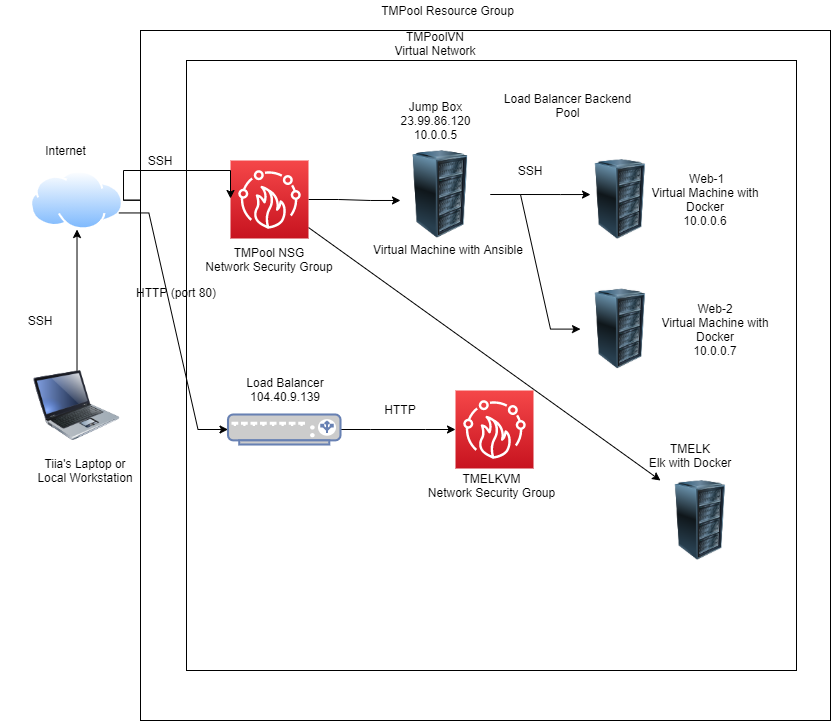

The diagram above was exported from draw.io. Its source (the exported page's mxGraphModel, read from the mxfile embedded in the PNG):
<mxGraphModel dx="1872" dy="706" grid="1" gridSize="10" guides="1" tooltips="1" connect="1" arrows="1" fold="1" page="1" pageScale="1" pageWidth="850" pageHeight="1100" math="0" shadow="0">
  <root>
    <mxCell id="0" />
    <mxCell id="1" parent="0" />
    <mxCell id="7dybmMF7_yTTKltbAER8-31" value="" style="whiteSpace=wrap;html=1;aspect=fixed;" parent="1" vertex="1">
      <mxGeometry x="370" y="110" width="370" height="370" as="geometry" />
    </mxCell>
    <mxCell id="7dybmMF7_yTTKltbAER8-19" value="" style="rounded=0;whiteSpace=wrap;html=1;" parent="1" vertex="1">
      <mxGeometry x="525" y="150" width="130" height="230" as="geometry" />
    </mxCell>
    <mxCell id="7dybmMF7_yTTKltbAER8-17" value="" style="whiteSpace=wrap;html=1;aspect=fixed;" parent="1" vertex="1">
      <mxGeometry x="500" y="160" width="220" height="220" as="geometry" />
    </mxCell>
    <mxCell id="7dybmMF7_yTTKltbAER8-54" value="" style="edgeStyle=none;rounded=0;orthogonalLoop=1;jettySize=auto;html=1;" parent="1" source="pddkF0yGXbwhX2vcwr4g-1" target="uqrmniqsi_8sX4vylKoB-4" edge="1">
      <mxGeometry relative="1" as="geometry" />
    </mxCell>
    <mxCell id="pddkF0yGXbwhX2vcwr4g-1" value="" style="image;html=1;image=img/lib/clip_art/computers/Laptop_128x128.png" parent="1" vertex="1">
      <mxGeometry x="1.5100000000000104" y="380" width="90" height="70" as="geometry" />
    </mxCell>
    <mxCell id="7dybmMF7_yTTKltbAER8-35" style="edgeStyle=entityRelationEdgeStyle;rounded=0;orthogonalLoop=1;jettySize=auto;html=1;" parent="1" source="uqrmniqsi_8sX4vylKoB-4" target="uqrmniqsi_8sX4vylKoB-3" edge="1">
      <mxGeometry relative="1" as="geometry" />
    </mxCell>
    <mxCell id="7dybmMF7_yTTKltbAER8-39" style="edgeStyle=entityRelationEdgeStyle;rounded=0;orthogonalLoop=1;jettySize=auto;html=1;entryX=0;entryY=0.5;entryDx=0;entryDy=0;entryPerimeter=0;" parent="1" source="uqrmniqsi_8sX4vylKoB-4" target="uqrmniqsi_8sX4vylKoB-3" edge="1">
      <mxGeometry relative="1" as="geometry">
        <mxPoint x="93" y="210" as="sourcePoint" />
      </mxGeometry>
    </mxCell>
    <mxCell id="uqrmniqsi_8sX4vylKoB-4" value="" style="aspect=fixed;perimeter=ellipsePerimeter;html=1;align=center;shadow=0;dashed=0;spacingTop=3;image;image=img/lib/active_directory/internet_cloud.svg;" parent="1" vertex="1">
      <mxGeometry x="-3.552713678800501e-15" y="180.39999999999998" width="93.02" height="58.6" as="geometry" />
    </mxCell>
    <mxCell id="uqrmniqsi_8sX4vylKoB-5" value="" style="image;html=1;image=img/lib/clip_art/computers/Server_Rack_128x128.png" parent="1" vertex="1">
      <mxGeometry x="550" y="268" width="80" height="80" as="geometry" />
    </mxCell>
    <mxCell id="uqrmniqsi_8sX4vylKoB-6" value="" style="image;html=1;image=img/lib/clip_art/computers/Server_Rack_128x128.png" parent="1" vertex="1">
      <mxGeometry x="340" y="168" width="80" height="80" as="geometry" />
    </mxCell>
    <mxCell id="uqrmniqsi_8sX4vylKoB-11" value="" style="outlineConnect=0;fontColor=#232F3E;gradientColor=#F54749;gradientDirection=north;fillColor=#C7131F;strokeColor=#ffffff;dashed=0;verticalLabelPosition=bottom;verticalAlign=top;align=center;html=1;fontSize=12;fontStyle=0;aspect=fixed;shape=mxgraph.aws4.resourceIcon;resIcon=mxgraph.aws4.firewall_manager;" parent="1" vertex="1">
      <mxGeometry x="190" y="190" width="78" height="78" as="geometry" />
    </mxCell>
    <mxCell id="7dybmMF7_yTTKltbAER8-1" value="" style="whiteSpace=wrap;html=1;aspect=fixed;" parent="1" vertex="1">
      <mxGeometry x="110" y="40" width="690" height="690" as="geometry" />
    </mxCell>
    <mxCell id="7dybmMF7_yTTKltbAER8-2" value="TMPool Resource Group" style="text;html=1;strokeColor=none;fillColor=none;align=center;verticalAlign=middle;whiteSpace=wrap;rounded=0;" parent="1" vertex="1">
      <mxGeometry x="350" y="10" width="135" height="20" as="geometry" />
    </mxCell>
    <mxCell id="7dybmMF7_yTTKltbAER8-4" value="TMPoolVN&lt;br&gt;Virtual Network&lt;br&gt;10.0.0.0/16" style="text;html=1;strokeColor=none;fillColor=none;align=center;verticalAlign=middle;whiteSpace=wrap;rounded=0;" parent="1" vertex="1">
      <mxGeometry x="310" y="45" width="190" height="30" as="geometry" />
    </mxCell>
    <mxCell id="7dybmMF7_yTTKltbAER8-3" value="" style="whiteSpace=wrap;html=1;aspect=fixed;" parent="1" vertex="1">
      <mxGeometry x="156" y="70" width="610" height="610" as="geometry" />
    </mxCell>
    <mxCell id="7dybmMF7_yTTKltbAER8-28" style="edgeStyle=entityRelationEdgeStyle;rounded=0;orthogonalLoop=1;jettySize=auto;html=1;entryX=0.1;entryY=0.568;entryDx=0;entryDy=0;entryPerimeter=0;" parent="1" source="uqrmniqsi_8sX4vylKoB-2" target="7dybmMF7_yTTKltbAER8-9" edge="1">
      <mxGeometry relative="1" as="geometry" />
    </mxCell>
    <mxCell id="7dybmMF7_yTTKltbAER8-58" style="edgeStyle=none;rounded=0;orthogonalLoop=1;jettySize=auto;html=1;entryX=0;entryY=0;entryDx=0;entryDy=0;" parent="1" source="uqrmniqsi_8sX4vylKoB-2" target="uqrmniqsi_8sX4vylKoB-8" edge="1">
      <mxGeometry relative="1" as="geometry" />
    </mxCell>
    <mxCell id="uqrmniqsi_8sX4vylKoB-2" value="" style="outlineConnect=0;fontColor=#232F3E;gradientColor=#F54749;gradientDirection=north;fillColor=#C7131F;strokeColor=#ffffff;dashed=0;verticalLabelPosition=bottom;verticalAlign=top;align=center;html=1;fontSize=12;fontStyle=0;aspect=fixed;shape=mxgraph.aws4.resourceIcon;resIcon=mxgraph.aws4.firewall_manager;" parent="1" vertex="1">
      <mxGeometry x="200" y="170" width="78" height="78" as="geometry" />
    </mxCell>
    <mxCell id="7dybmMF7_yTTKltbAER8-6" value="" style="outlineConnect=0;fontColor=#232F3E;gradientColor=#F54749;gradientDirection=north;fillColor=#C7131F;strokeColor=#ffffff;dashed=0;verticalLabelPosition=bottom;verticalAlign=top;align=center;html=1;fontSize=12;fontStyle=0;aspect=fixed;shape=mxgraph.aws4.resourceIcon;resIcon=mxgraph.aws4.firewall_manager;" parent="1" vertex="1">
      <mxGeometry x="425" y="400" width="78" height="78" as="geometry" />
    </mxCell>
    <mxCell id="7dybmMF7_yTTKltbAER8-25" style="edgeStyle=entityRelationEdgeStyle;rounded=0;orthogonalLoop=1;jettySize=auto;html=1;" parent="1" source="7dybmMF7_yTTKltbAER8-9" target="7dybmMF7_yTTKltbAER8-16" edge="1">
      <mxGeometry relative="1" as="geometry" />
    </mxCell>
    <mxCell id="7dybmMF7_yTTKltbAER8-26" style="edgeStyle=entityRelationEdgeStyle;rounded=0;orthogonalLoop=1;jettySize=auto;html=1;entryX=0.125;entryY=0.438;entryDx=0;entryDy=0;entryPerimeter=0;" parent="1" source="7dybmMF7_yTTKltbAER8-9" target="uqrmniqsi_8sX4vylKoB-7" edge="1">
      <mxGeometry relative="1" as="geometry" />
    </mxCell>
    <mxCell id="7dybmMF7_yTTKltbAER8-9" value="" style="image;html=1;image=img/lib/clip_art/computers/Server_Rack_128x128.png" parent="1" vertex="1">
      <mxGeometry x="360" y="160" width="100" height="88" as="geometry" />
    </mxCell>
    <mxCell id="7dybmMF7_yTTKltbAER8-11" value="Jump Box&lt;br&gt;23.99.86.120&lt;br&gt;10.0.0.5" style="text;html=1;strokeColor=none;fillColor=none;align=center;verticalAlign=middle;whiteSpace=wrap;rounded=0;" parent="1" vertex="1">
      <mxGeometry x="322.5" y="110" width="165" height="40" as="geometry" />
    </mxCell>
    <mxCell id="7dybmMF7_yTTKltbAER8-12" value="Virtual Machine with Ansible" style="text;html=1;strokeColor=none;fillColor=none;align=center;verticalAlign=middle;whiteSpace=wrap;rounded=0;" parent="1" vertex="1">
      <mxGeometry x="327.5" y="249" width="180" height="20" as="geometry" />
    </mxCell>
    <mxCell id="7dybmMF7_yTTKltbAER8-13" value="TMPool NSG&lt;br&gt;Network Security Group" style="text;html=1;strokeColor=none;fillColor=none;align=center;verticalAlign=middle;whiteSpace=wrap;rounded=0;" parent="1" vertex="1">
      <mxGeometry x="159" y="259.3" width="160" height="20" as="geometry" />
    </mxCell>
    <mxCell id="7dybmMF7_yTTKltbAER8-15" style="edgeStyle=orthogonalEdgeStyle;rounded=0;orthogonalLoop=1;jettySize=auto;html=1;entryX=0;entryY=0.487;entryDx=0;entryDy=0;entryPerimeter=0;exitX=1;exitY=0.5;exitDx=0;exitDy=0;" parent="1" source="uqrmniqsi_8sX4vylKoB-4" target="uqrmniqsi_8sX4vylKoB-2" edge="1">
      <mxGeometry relative="1" as="geometry">
        <Array as="points">
          <mxPoint x="93" y="180" />
          <mxPoint x="200" y="180" />
        </Array>
      </mxGeometry>
    </mxCell>
    <mxCell id="uqrmniqsi_8sX4vylKoB-7" value="" style="image;html=1;image=img/lib/clip_art/computers/Server_Rack_128x128.png" parent="1" vertex="1">
      <mxGeometry x="550" y="169" width="80" height="80" as="geometry" />
    </mxCell>
    <mxCell id="7dybmMF7_yTTKltbAER8-16" value="" style="image;html=1;image=img/lib/clip_art/computers/Server_Rack_128x128.png" parent="1" vertex="1">
      <mxGeometry x="550" y="298.6" width="80" height="80" as="geometry" />
    </mxCell>
    <mxCell id="7dybmMF7_yTTKltbAER8-20" value="&amp;nbsp;Web-1&lt;br&gt;Virtual Machine with Docker&lt;br&gt;10.0.0.6&lt;br&gt;" style="text;html=1;strokeColor=none;fillColor=none;align=center;verticalAlign=middle;whiteSpace=wrap;rounded=0;" parent="1" vertex="1">
      <mxGeometry x="600" y="179" width="150" height="60" as="geometry" />
    </mxCell>
    <mxCell id="7dybmMF7_yTTKltbAER8-27" value="Web-2&lt;br&gt;Virtual Machine with Docker&lt;br&gt;10.0.0.7" style="text;html=1;strokeColor=none;fillColor=none;align=center;verticalAlign=middle;whiteSpace=wrap;rounded=0;" parent="1" vertex="1">
      <mxGeometry x="610" y="311.8" width="150" height="53.6" as="geometry" />
    </mxCell>
    <mxCell id="7dybmMF7_yTTKltbAER8-29" value="Load Balancer Backend Pool" style="text;html=1;strokeColor=none;fillColor=none;align=center;verticalAlign=middle;whiteSpace=wrap;rounded=0;" parent="1" vertex="1">
      <mxGeometry x="465" y="100" width="145" height="30" as="geometry" />
    </mxCell>
    <mxCell id="7dybmMF7_yTTKltbAER8-30" value="Internet" style="text;html=1;strokeColor=none;fillColor=none;align=center;verticalAlign=middle;whiteSpace=wrap;rounded=0;" parent="1" vertex="1">
      <mxGeometry x="-30" y="150" width="131" height="20" as="geometry" />
    </mxCell>
    <mxCell id="7dybmMF7_yTTKltbAER8-33" value="SSH" style="text;html=1;strokeColor=none;fillColor=none;align=center;verticalAlign=middle;whiteSpace=wrap;rounded=0;" parent="1" vertex="1">
      <mxGeometry x="460" y="160" width="80" height="40" as="geometry" />
    </mxCell>
    <mxCell id="7dybmMF7_yTTKltbAER8-51" style="edgeStyle=entityRelationEdgeStyle;rounded=0;orthogonalLoop=1;jettySize=auto;html=1;" parent="1" source="uqrmniqsi_8sX4vylKoB-3" target="7dybmMF7_yTTKltbAER8-6" edge="1">
      <mxGeometry relative="1" as="geometry" />
    </mxCell>
    <mxCell id="uqrmniqsi_8sX4vylKoB-3" value="" style="fontColor=#0066CC;verticalAlign=top;verticalLabelPosition=bottom;labelPosition=center;align=center;html=1;outlineConnect=0;fillColor=#CCCCCC;strokeColor=#6881B3;gradientColor=none;gradientDirection=north;strokeWidth=2;shape=mxgraph.networks.load_balancer;" parent="1" vertex="1">
      <mxGeometry x="197.5" y="424" width="112.5" height="30" as="geometry" />
    </mxCell>
    <mxCell id="7dybmMF7_yTTKltbAER8-40" style="edgeStyle=entityRelationEdgeStyle;rounded=0;orthogonalLoop=1;jettySize=auto;html=1;exitX=1;exitY=0.75;exitDx=0;exitDy=0;" parent="1" source="uqrmniqsi_8sX4vylKoB-4" target="uqrmniqsi_8sX4vylKoB-3" edge="1">
      <mxGeometry relative="1" as="geometry" />
    </mxCell>
    <mxCell id="7dybmMF7_yTTKltbAER8-7" value="SSH" style="text;html=1;strokeColor=none;fillColor=none;align=center;verticalAlign=middle;whiteSpace=wrap;rounded=0;" parent="1" vertex="1">
      <mxGeometry x="110" y="160" width="40" height="20" as="geometry" />
    </mxCell>
    <mxCell id="7dybmMF7_yTTKltbAER8-43" value="HTTP (port 80)" style="text;html=1;strokeColor=none;fillColor=none;align=center;verticalAlign=middle;whiteSpace=wrap;rounded=0;" parent="1" vertex="1">
      <mxGeometry x="101" y="291.8" width="90" height="20" as="geometry" />
    </mxCell>
    <mxCell id="7dybmMF7_yTTKltbAER8-45" value="Load Balancer&lt;br&gt;104.40.9.139" style="text;html=1;strokeColor=none;fillColor=none;align=center;verticalAlign=middle;whiteSpace=wrap;rounded=0;" parent="1" vertex="1">
      <mxGeometry x="174" y="378.6" width="162" height="40" as="geometry" />
    </mxCell>
    <mxCell id="7dybmMF7_yTTKltbAER8-48" value="HTTP" style="text;html=1;strokeColor=none;fillColor=none;align=center;verticalAlign=middle;whiteSpace=wrap;rounded=0;" parent="1" vertex="1">
      <mxGeometry x="350" y="409" width="40" height="20" as="geometry" />
    </mxCell>
    <mxCell id="7dybmMF7_yTTKltbAER8-49" value="TMELKVM&lt;br&gt;Network Security Group" style="text;html=1;strokeColor=none;fillColor=none;align=center;verticalAlign=middle;whiteSpace=wrap;rounded=0;" parent="1" vertex="1">
      <mxGeometry x="383.5" y="480" width="155" height="30" as="geometry" />
    </mxCell>
    <mxCell id="uqrmniqsi_8sX4vylKoB-8" value="" style="image;html=1;image=img/lib/clip_art/computers/Server_Rack_128x128.png" parent="1" vertex="1">
      <mxGeometry x="630" y="490" width="80" height="80" as="geometry" />
    </mxCell>
    <mxCell id="7dybmMF7_yTTKltbAER8-52" value="TMELK&lt;br&gt;Elk with Docker" style="text;html=1;strokeColor=none;fillColor=none;align=center;verticalAlign=middle;whiteSpace=wrap;rounded=0;" parent="1" vertex="1">
      <mxGeometry x="610" y="450" width="100" height="30" as="geometry" />
    </mxCell>
    <mxCell id="7dybmMF7_yTTKltbAER8-56" value="Tiia's Laptop or&lt;br&gt;Local Workstation" style="text;html=1;strokeColor=none;fillColor=none;align=center;verticalAlign=middle;whiteSpace=wrap;rounded=0;" parent="1" vertex="1">
      <mxGeometry x="-10" y="460" width="130" height="40" as="geometry" />
    </mxCell>
    <mxCell id="7dybmMF7_yTTKltbAER8-57" value="SSH" style="text;html=1;strokeColor=none;fillColor=none;align=center;verticalAlign=middle;whiteSpace=wrap;rounded=0;" parent="1" vertex="1">
      <mxGeometry x="-10" y="320" width="40" height="20" as="geometry" />
    </mxCell>
  </root>
</mxGraphModel>